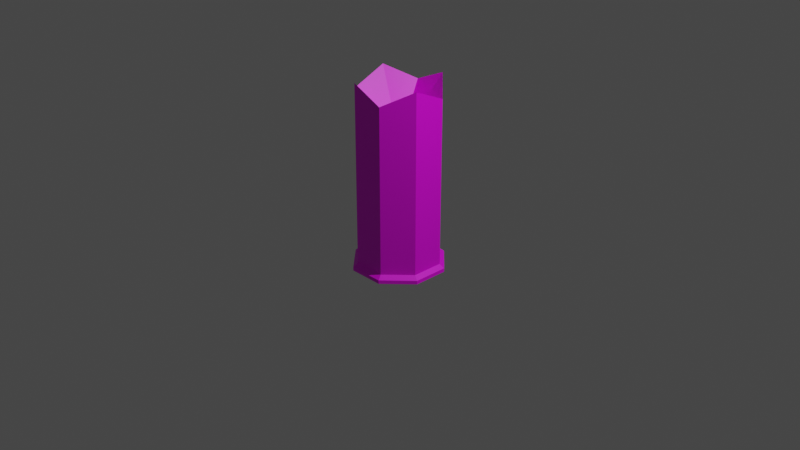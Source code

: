 # Source: gateway.blend  (saved by Blender 2.92.15; exported with 4.5.12 LTS)
import bpy
from mathutils import Matrix  # noqa: F401  (used for matrix-valued properties, if any)

bpy.ops.wm.read_factory_settings(use_empty=True)
scene = bpy.context.scene
scene.name = 'Scene'

# ---- collections
col_collection = bpy.data.collections.new('Collection'); scene.collection.children.link(col_collection)

# ---- images (referenced by path relative to the original .blend; pixels are not part of the script)
import os
ASSET_DIR = os.environ.get("B2B_ASSET_DIR", "")  # directory of the original .blend (textures are referenced by path, not embedded)
HERE = os.path.dirname(os.path.abspath(__file__))  # packed textures are extracted next to this script under _unpacked/

def load_image(name, relpath, width, height, colorspace="sRGB"):
    """Load a texture the original file referenced (path relative to the .blend, or extracted next to this script)."""
    p = next((c for c in (os.path.join(HERE, relpath), os.path.join(ASSET_DIR, relpath)) if relpath and os.path.exists(c)), "")
    if p:
        img = bpy.data.images.load(p, check_existing=True)
        img.name = name
    else:  # same state as the original file: an image datablock whose file is absent (Cycles renders it pink)
        img = bpy.data.images.new(name, width, height)
        img.source = "FILE"
        img.filepath = "//" + (relpath or name)
    img.colorspace_settings.name = colorspace
    return img
img_gateway_metal_png = load_image('gateway_metal.png', 'gateway_metal.png', 1024, 1024, 'sRGB')
img_gateway_white_png = load_image('gateway_white.png', 'gateway_white.png', 1024, 1024, 'sRGB')

# ---- materials (node trees are filled in below, after node groups)
mat_base = bpy.data.materials.new('base')
mat_base.use_transparent_shadow = False
mat_light = bpy.data.materials.new('light')
mat_light.use_transparent_shadow = False
mat_len = bpy.data.materials.new('len')
mat_len.use_transparent_shadow = False

# ---- material node trees
mat_base.use_nodes = True; mat_base.node_tree.nodes.clear()
_N = mat_base.node_tree.nodes; _L = mat_base.node_tree.links
n0 = _N.new('ShaderNodeBsdfPrincipled'); n0.name = 'Principled BSDF'; n0.location = (10, 300)
n0.distribution = 'GGX'
n0.subsurface_method = 'BURLEY'
n0.inputs[3].default_value = 1.45
n0.inputs[27].default_value = (0.0, 0.0, 0.0, 1.0)
n0.inputs[28].default_value = 1.0
n1 = _N.new('ShaderNodeOutputMaterial'); n1.name = 'Material Output'; n1.location = (300, 300)
n2 = _N.new('ShaderNodeTexImage'); n2.name = 'Image Texture'; n2.location = (-340, 260)
n2.image = img_gateway_metal_png
n2.interpolation = 'Closest'
_L.new(n0.outputs[0], n1.inputs[0])
_L.new(n2.outputs[0], n0.inputs[0])
n1.is_active_output = True
mat_light.use_nodes = True; mat_light.node_tree.nodes.clear()
_N = mat_light.node_tree.nodes; _L = mat_light.node_tree.links
n0 = _N.new('ShaderNodeBsdfPrincipled'); n0.name = 'Principled BSDF'; n0.location = (10, 300)
n0.distribution = 'GGX'
n0.subsurface_method = 'BURLEY'
n0.inputs[3].default_value = 1.45
n0.inputs[27].default_value = (0.0, 0.0, 0.0, 1.0)
n0.inputs[28].default_value = 1.0
n1 = _N.new('ShaderNodeOutputMaterial'); n1.name = 'Material Output'; n1.location = (300, 300)
n2 = _N.new('ShaderNodeTexImage'); n2.name = 'Image Texture'; n2.location = (-320, 260)
n2.image = img_gateway_white_png
n2.interpolation = 'Closest'
_L.new(n0.outputs[0], n1.inputs[0])
_L.new(n2.outputs[0], n0.inputs[0])
n1.is_active_output = True
mat_len.use_nodes = True; mat_len.node_tree.nodes.clear()
_N = mat_len.node_tree.nodes; _L = mat_len.node_tree.links
n0 = _N.new('ShaderNodeBsdfPrincipled'); n0.name = 'Principled BSDF'; n0.location = (10, 300)
n0.distribution = 'GGX'
n0.subsurface_method = 'BURLEY'
n0.inputs[3].default_value = 1.45
n0.inputs[27].default_value = (0.0, 0.0, 0.0, 1.0)
n0.inputs[28].default_value = 1.0
n1 = _N.new('ShaderNodeOutputMaterial'); n1.name = 'Material Output'; n1.location = (300, 300)
n2 = _N.new('ShaderNodeTexImage'); n2.name = 'Image Texture'; n2.location = (-320, 280)
n2.image = img_gateway_metal_png
n2.interpolation = 'Closest'
_L.new(n0.outputs[0], n1.inputs[0])
_L.new(n2.outputs[0], n0.inputs[0])
n1.is_active_output = True

# ---- world
world_world = bpy.data.worlds.new('World'); scene.world = world_world
world_world.use_nodes = True; world_world.node_tree.nodes.clear()
_N = world_world.node_tree.nodes; _L = world_world.node_tree.links
n0 = _N.new('ShaderNodeOutputWorld'); n0.name = 'World Output'; n0.location = (300, 300)
n1 = _N.new('ShaderNodeBackground'); n1.name = 'Background'; n1.location = (10, 300)
n1.inputs[0].default_value = (0.05088, 0.05088, 0.05088, 1.0)
_L.new(n1.outputs[0], n0.inputs[0])
n0.is_active_output = True
world_world.color = (0.05088, 0.05088, 0.05088)
world_world.use_sun_shadow = False
world_world.sun_shadow_jitter_overblur = 0.0

# ---- cameras
cam_camera = bpy.data.cameras.new('Camera')
cam_camera.clip_end = 100.0
cam_camera.ortho_scale = 7.314

# ---- lights
light_light = bpy.data.lights.new('Light', 'POINT')
light_light.transmission_factor = 0.0
light_light.energy = 1000.0
light_light.shadow_soft_size = 0.1
light_light.shadow_maximum_resolution = 0.006
light_light.use_absolute_resolution = True

# ---- meshes
me_circle = bpy.data.meshes.new('Circle')
me_circle.from_pydata([(0.0, 0.5, 0.0), (-0.3536, 0.3536, 0.0), (-0.5, -2.186e-08, 0.0), (-0.3536, -0.3536, 0.0), (4.371e-08, -0.5, 0.0), (0.3536, -0.3536, 0.0), (0.5, 5.962e-09, 0.0), (0.3536, 0.3536, 0.0), (-0.3536, 0.3536, 0.04), (0.0, 0.5, 0.04), (-0.5, -2.186e-08, 0.04), (-0.3536, -0.3536, 0.04), (4.371e-08, -0.5, 0.04), (0.3536, -0.3536, 0.04), (0.5, 5.962e-09, 0.04), (0.3536, 0.3536, 0.04), (-0.3029, 0.3029, 0.08), (1.357e-09, 0.4284, 0.08), (-0.4284, -2.011e-08, 0.08), (-0.3029, -0.3029, 0.08), (4e-08, -0.4284, 0.08), (0.3029, -0.3029, 0.08), (0.4284, 4.226e-09, 0.08), (0.3029, 0.3029, 0.08), (-0.3182, 0.3182, 0.08), (2.753e-09, 0.45, 0.08), (-0.45, -2.081e-08, 0.08), (-0.3182, -0.3182, 0.08), (4.209e-08, -0.45, 0.08), (0.3182, -0.3182, 0.08), (0.45, 4.226e-09, 0.08), (0.3182, 0.3182, 0.08)], [], [(1, 0, 3, 2), (5, 4, 7, 6), (4, 3, 0, 7), (11, 12, 28, 27), (13, 14, 30, 29), (15, 9, 25, 31), (6, 7, 15, 14), (4, 5, 13, 12), (2, 3, 11, 10), (0, 1, 8, 9), (7, 0, 9, 15), (5, 6, 14, 13), (3, 4, 12, 11), (1, 2, 10, 8), (8, 10, 26, 24), (14, 15, 31, 30), (12, 13, 29, 28), (10, 11, 27, 26), (9, 8, 24, 25), (16, 17, 25, 24), (18, 16, 24, 26), (19, 18, 26, 27), (20, 19, 27, 28), (21, 20, 28, 29), (22, 21, 29, 30), (23, 22, 30, 31), (17, 23, 31, 25)])
_uv = me_circle.uv_layers.new(name='UVMap')
_uv.uv.foreach_set('vector', [0.3732, 0.1939, 0.6268, 0.1939, 0.1939, 0.6268, 0.1939, 0.3732, 0.6268, 0.8061, 0.3732, 0.8061, 0.8061, 0.3732, 0.8061, 0.6268, 0.3732, 0.8061, 0.1939, 0.6268, 0.6268, 0.1939, 0.8061, 0.3732, 0.1752, 0.6455, 0.3545, 0.8248, 0.3169, 0.8445, 0.1555, 0.6831, 0.6455, 0.8248, 0.8248, 0.6455, 0.8445, 0.6831, 0.6831, 0.8445, 0.8248, 0.3545, 0.6455, 0.1752, 0.6831, 0.1555, 0.8445, 0.3169, 0.8061, 0.6268, 0.8061, 0.3732, 0.8326, 0.3732, 0.8326, 0.6268, 0.3732, 0.8061, 0.6268, 0.8061, 0.6268, 0.8326, 0.3732, 0.8326, 0.1939, 0.3732, 0.1939, 0.6268, 0.1674, 0.6268, 0.1674, 0.3732, 0.6268, 0.1939, 0.3732, 0.1939, 0.3732, 0.1674, 0.6268, 0.1674, 0.8061, 0.3732, 0.6268, 0.1939, 0.6455, 0.1752, 0.8248, 0.3545, 0.6268, 0.8061, 0.8061, 0.6268, 0.8248, 0.6455, 0.6455, 0.8248, 0.1939, 0.6268, 0.3732, 0.8061, 0.3545, 0.8248, 0.1752, 0.6455, 0.3732, 0.1939, 0.1939, 0.3732, 0.1752, 0.3545, 0.3545, 0.1752, 0.3545, 0.1752, 0.1752, 0.3545, 0.1555, 0.3169, 0.3169, 0.1555, 0.8326, 0.6268, 0.8326, 0.3732, 0.8731, 0.3859, 0.8731, 0.6141, 0.3732, 0.8326, 0.6268, 0.8326, 0.6141, 0.8731, 0.3859, 0.8731, 0.1674, 0.3732, 0.1674, 0.6268, 0.1269, 0.6141, 0.1269, 0.3859, 0.6268, 0.1674, 0.3732, 0.1674, 0.3859, 0.1269, 0.6141, 0.1269, 0.3914, 0.1137, 0.6086, 0.1137, 0.6141, 0.1269, 0.3859, 0.1269, 0.15, 0.3036, 0.3036, 0.15, 0.3169, 0.1555, 0.1555, 0.3169, 0.1137, 0.6086, 0.1137, 0.3914, 0.1269, 0.3859, 0.1269, 0.6141, 0.3036, 0.85, 0.15, 0.6964, 0.1555, 0.6831, 0.3169, 0.8445, 0.6086, 0.8863, 0.3914, 0.8863, 0.3859, 0.8731, 0.6141, 0.8731, 0.85, 0.6964, 0.6964, 0.85, 0.6831, 0.8445, 0.8445, 0.6831, 0.8863, 0.3914, 0.8863, 0.6086, 0.8731, 0.6141, 0.8731, 0.3859, 0.6964, 0.15, 0.85, 0.3036, 0.8445, 0.3169, 0.6831, 0.1555])
me_circle.materials.append(mat_base)
me_circle.use_remesh_fix_poles = True
me_circle.use_remesh_preserve_attributes = False
me_circle.use_mirror_vertex_groups = False
me_circle.update()
me_circle_001 = bpy.data.meshes.new('Circle.001')
me_circle_001.from_pydata([(-0.3023, 0.3023, 0.08), (3.019e-09, 0.4275, 0.08), (-0.4275, -2.074e-08, 0.08), (-0.3023, -0.3023, 0.08), (4.039e-08, -0.4275, 0.08), (0.3023, -0.3023, 0.08), (0.4275, 3.041e-09, 0.08), (0.3023, 0.3023, 0.08), (-0.3023, 0.3023, 1.904), (3.019e-09, 0.4275, 1.761), (-0.4275, -2.074e-08, 1.761), (-0.3023, -0.3023, 1.904), (4.039e-08, -0.4275, 1.761), (0.3023, -0.3023, 1.904), (0.4275, 3.041e-09, 1.761), (0.3023, 0.3023, 1.904), (7.302e-10, -6.111e-09, 1.286)], [], [(1, 7, 15, 9), (6, 5, 13, 14), (4, 3, 11, 12), (2, 0, 8, 10), (7, 6, 14, 15), (5, 4, 12, 13), (3, 2, 10, 11), (8, 16, 10), (10, 16, 11), (11, 16, 12), (12, 16, 13), (13, 16, 14), (14, 16, 15), (15, 16, 9), (9, 16, 8), (0, 1, 9, 8)])
_uv = me_circle_001.uv_layers.new(name='UVMap')
_uv.uv.foreach_set('vector', [2.34, -1.006, 2.34, -1.508, -0.4591, -1.508, -0.4591, -1.006, 2.34, 2.006, 2.34, 1.504, -0.4591, 1.504, -0.4591, 2.006, 2.34, 1.002, 2.34, 0.5, -0.4591, 0.5, -0.4591, 1.002, 2.34, -0.002111, 2.34, -0.5042, -0.4591, -0.5042, -0.4591, -0.00211, 2.34, 2.508, 2.34, 2.006, -0.4591, 2.006, -0.4591, 2.508, 2.34, 1.504, 2.34, 1.002, -0.4591, 1.002, -0.4591, 1.504, 2.34, 0.5, 2.34, -0.002111, -0.4591, -0.00211, -0.4591, 0.5, -0.4591, -0.5042, -1.407, -0.2532, -0.4591, -0.00211, -0.4591, -0.00211, -1.407, 0.2489, -0.4591, 0.5, -0.4591, 0.5, -1.407, 0.7511, -0.4591, 1.002, -0.4591, 1.002, -1.407, 1.253, -0.4591, 1.504, -0.4591, 1.504, -1.407, 1.755, -0.4591, 2.006, -0.4591, 2.006, -1.407, 2.257, -0.4591, 2.508, -0.4591, -1.508, -1.407, -1.257, -0.4591, -1.006, -0.4591, -1.006, -1.407, -0.7553, -0.4591, -0.5042, 2.34, -0.5042, 2.34, -1.006, -0.4591, -1.006, -0.4591, -0.5042])
me_circle_001.materials.append(mat_light)
me_circle_001.use_remesh_fix_poles = True
me_circle_001.use_remesh_preserve_attributes = False
me_circle_001.use_mirror_vertex_groups = False
me_circle_001.update()
me_circle_002 = bpy.data.meshes.new('Circle.002')
me_circle_002.from_pydata([(-0.3029, 0.3029, 0.08), (1.357e-09, 0.4284, 0.08), (-0.4284, -2.011e-08, 0.08), (-0.3029, -0.3029, 0.08), (4e-08, -0.4284, 0.08), (0.3029, -0.3029, 0.08), (0.4284, 4.226e-09, 0.08), (0.3029, 0.3029, 0.08)], [], [(0, 2, 3, 1), (5, 6, 7, 4), (4, 7, 1, 3)])
_uv = me_circle_002.uv_layers.new(name='UVMap')
_uv.uv.foreach_set('vector', [0.2929, 0.0001001, 0.7071, 9.998e-05, 0.9999, 0.2929, 9.998e-05, 0.2929, 0.7071, 0.9999, 0.2929, 0.9999, 0.0001001, 0.7071, 0.9999, 0.7071, 0.9999, 0.7071, 0.0001001, 0.7071, 9.998e-05, 0.2929, 0.9999, 0.2929])
me_circle_002.materials.append(mat_len)
me_circle_002.use_remesh_fix_poles = True
me_circle_002.use_remesh_preserve_attributes = False
me_circle_002.use_mirror_vertex_groups = False
me_circle_002.update()
me_circle_004 = bpy.data.meshes.new('Circle.004')
me_circle_004.from_pydata([(-0.3182, 0.3182, 0.08), (2.753e-09, 0.45, 0.08), (-0.45, -2.081e-08, 0.08), (-0.3182, -0.3182, 0.08), (4.209e-08, -0.45, 0.08), (0.3182, -0.3182, 0.08), (0.45, 4.226e-09, 0.08), (0.3182, 0.3182, 0.08), (-0.3182, 0.3182, 2.0), (2.753e-09, 0.45, 1.85), (-0.45, -2.081e-08, 1.85), (-0.3182, -0.3182, 2.0), (4.209e-08, -0.45, 1.85), (0.3182, -0.3182, 2.0), (0.45, 4.226e-09, 1.85), (0.3182, 0.3182, 2.0), (3.442e-10, -5.408e-09, 1.35)], [], [(1, 7, 15, 9), (6, 5, 13, 14), (4, 3, 11, 12), (2, 0, 8, 10), (7, 6, 14, 15), (5, 4, 12, 13), (3, 2, 10, 11), (8, 16, 10), (10, 16, 11), (11, 16, 12), (12, 16, 13), (13, 16, 14), (14, 16, 15), (15, 16, 9), (9, 16, 8), (0, 1, 9, 8)])
_uv = me_circle_004.uv_layers.new(name='UVMap')
_uv.uv.foreach_set('vector', [1.403, -0.2532, 1.403, -0.5042, 0.003649, -0.5042, 0.003649, -0.2532, 1.403, 1.253, 1.403, 1.002, 0.003649, 1.002, 0.003649, 1.253, 1.403, 0.7511, 1.403, 0.5, 0.003649, 0.5, 0.003649, 0.7511, 1.403, 0.2489, 1.403, -0.002111, 0.003649, -0.00211, 0.00365, 0.2489, 1.403, 1.504, 1.403, 1.253, 0.003649, 1.253, 0.003649, 1.504, 1.403, 1.002, 1.403, 0.7511, 0.003649, 0.7511, 0.003649, 1.002, 1.403, 0.5, 1.403, 0.2489, 0.00365, 0.2489, 0.003649, 0.5, 0.003649, -0.00211, -0.4703, 0.1234, 0.00365, 0.2489, 0.00365, 0.2489, -0.4704, 0.3745, 0.003649, 0.5, 0.003649, 0.5, -0.4703, 0.6255, 0.003649, 0.7511, 0.003649, 0.7511, -0.4704, 0.8766, 0.003649, 1.002, 0.003649, 1.002, -0.4703, 1.128, 0.003649, 1.253, 0.003649, 1.253, -0.4704, 1.379, 0.003649, 1.504, 0.003649, -0.5042, -0.4704, -0.3787, 0.003649, -0.2532, 0.003649, -0.2532, -0.4703, -0.1276, 0.003649, -0.00211, 1.403, -0.002111, 1.403, -0.2532, 0.003649, -0.2532, 0.003649, -0.00211])
me_circle_004.materials.append(mat_light)
me_circle_004.use_remesh_fix_poles = True
me_circle_004.use_remesh_preserve_attributes = False
me_circle_004.use_mirror_vertex_groups = False
me_circle_004.update()

# ---- objects
ob_light = bpy.data.objects.new('Light', light_light)
ob_camera = bpy.data.objects.new('Camera', cam_camera)
ob_base = bpy.data.objects.new('base', me_circle)
ob_light_1 = bpy.data.objects.new('light', me_circle_001)
ob_len = bpy.data.objects.new('len', me_circle_002)
ob_light_001 = bpy.data.objects.new('light.001', me_circle_004)

# ---- transforms, parenting, visibility, modifiers, constraints
ob_light.location = (4.076, 1.005, 5.904)
ob_light.rotation_euler = (0.6503, 0.05522, 1.866)
ob_light.lock_rotations_4d = False
ob_light.empty_display_type = 'ARROWS'
ob_light.color = (0.0, 0.0, 0.0, 0.0)
ob_light.lineart.crease_threshold = 0.0
ob_camera.location = (7.359, -6.926, 4.958)
ob_camera.rotation_euler = (1.109, 0.0, 0.8149)
ob_camera.lock_rotations_4d = False
ob_camera.empty_display_type = 'ARROWS'
ob_camera.color = (0.0, 0.0, 0.0, 0.0)
ob_camera.display_type = 'WIRE'
ob_camera.lineart.crease_threshold = 0.0
ob_base.location = (0.0, 0.0, -0.5)
ob_base.rotation_euler = (0.0, 0.0, 0.3927)
ob_base.lineart.crease_threshold = 0.0
ob_light_1.location = (0.0, 0.0, -0.5)
ob_light_1.rotation_euler = (0.0, 0.0, 0.3927)
ob_light_1.lineart.crease_threshold = 0.0
ob_len.location = (0.0, 0.0, -0.5)
ob_len.rotation_euler = (0.0, 0.0, 0.3927)
ob_len.lineart.crease_threshold = 0.0
ob_light_001.location = (0.0, 0.0, -0.5)
ob_light_001.rotation_euler = (0.0, 0.0, 0.3927)
ob_light_001.lineart.crease_threshold = 0.0

# ---- collection membership
col_collection.objects.link(ob_light)
col_collection.objects.link(ob_camera)
col_collection.objects.link(ob_base)
col_collection.objects.link(ob_light_1)
col_collection.objects.link(ob_len)
col_collection.objects.link(ob_light_001)

# ---- scene / render settings (as saved in the file)
scene.camera = ob_camera
scene.frame_start = 1; scene.frame_end = 250; scene.frame_set(1)
scene.render.engine = 'BLENDER_EEVEE_NEXT'
scene.cycles.use_denoising = False
scene.cycles.samples = 128
scene.cycles.sampling_pattern = 'TABULATED_SOBOL'
scene.cycles.use_adaptive_sampling = False
scene.cycles.use_light_tree = False
scene.view_settings.view_transform = 'Filmic'
bpy.context.view_layer.update()
